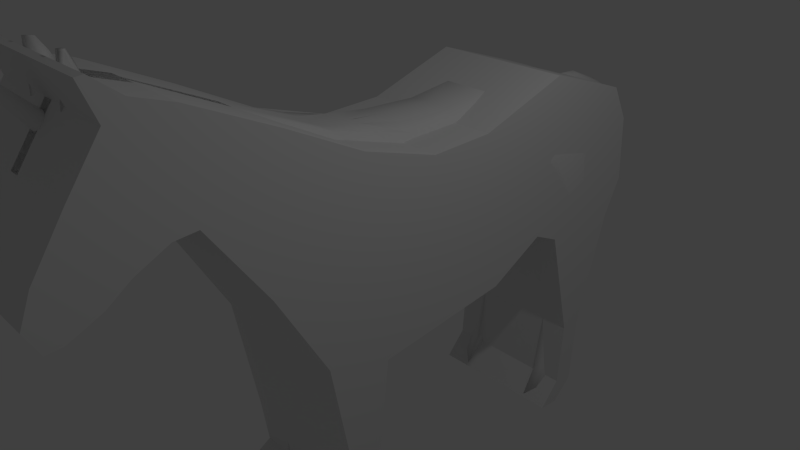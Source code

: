# Source: unicorn_premirror.blend  (saved by Blender 2.71.0; exported with 4.5.12 LTS)
import bpy
from mathutils import Matrix  # noqa: F401  (used for matrix-valued properties, if any)

bpy.ops.wm.read_factory_settings(use_empty=True)
scene = bpy.context.scene
scene.name = 'Scene'

# ---- collections
col_collection_1 = bpy.data.collections.new('Collection 1'); scene.collection.children.link(col_collection_1)

# ---- world
world_world = bpy.data.worlds.new('World'); scene.world = world_world
world_world.color = (0.05088, 0.05088, 0.05088)
world_world.use_sun_shadow = False
world_world.sun_shadow_jitter_overblur = 0.0
world_world.cycles.sampling_method = 'MANUAL'
world_world.cycles.sample_map_resolution = 256

# ---- cameras
cam_camera = bpy.data.cameras.new('Camera')
cam_camera.clip_end = 100.0
cam_camera.lens = 35.0
cam_camera.sensor_width = 32.0
cam_camera.sensor_height = 18.0
cam_camera.ortho_scale = 7.314
cam_camera.dof.focus_distance = 0.0
cam_camera.dof.aperture_fstop = 128.0

# ---- lights
light_lamp = bpy.data.lights.new('Lamp', 'POINT')
light_lamp.transmission_factor = 0.0
light_lamp.cutoff_distance = 30.0
light_lamp.energy = 100.0
light_lamp.shadow_buffer_clip_start = 1.001
light_lamp.shadow_soft_size = 0.1
light_lamp.shadow_maximum_resolution = 0.006
light_lamp.use_absolute_resolution = True
light_lamp.cycles.use_multiple_importance_sampling = False

# ---- meshes
me_cylinder = bpy.data.meshes.new('Cylinder')
me_cylinder.from_pydata([(-0.04648, -2.617, -0.9333), (0.3037, -2.899, -0.9244), (0.4205, -3.335, -0.9181), (0.2593, -3.76, -0.9168), (-0.1183, -4.011, -0.9209), (-0.5681, -3.992, -0.9289), (-0.9183, -3.71, -0.9378), (-1.035, -3.274, -0.9441), (-0.8739, -2.849, -0.9454), (-0.4963, -2.598, -0.9413), (0.6126, -0.4841, -0.7542), (1.218, 1.586, -0.7057), (1.773, 2.934, -0.7248), (3.135, 6.13, -0.8745), (4.348, 5.906, -0.8033), (3.109, 2.677, -0.6462), (2.382, 1.147, -0.6292), (1.195, -0.8462, -0.7054), (5.017, 5.437, -0.6233), (4.446, 3.155, -0.4964), (2.996, 0.8938, -0.4714), (1.387, -1.222, -0.6193), (5.104, 6.154, -0.4739), (4.527, 3.903, -0.3283), (2.946, 1.261, -0.3037), (1.117, -1.469, -0.5289), (4.575, 7.783, -0.4123), (3.43, 4.943, -0.2161), (2.056, 1.561, -0.1722), (0.4865, -1.492, -0.4687), (3.415, 8.45, -0.3911), (2.144, 5.663, -0.1907), (0.7863, 2.017, -0.1381), (-0.2629, -1.282, -0.4617), (2.201, 8.675, -0.4623), (0.8077, 5.919, -0.2693), (-0.3779, 2.455, -0.2146), (-0.8451, -0.9198, -0.5105), (1.398, 8.37, -0.5986), (-0.06775, 5.615, -0.4218), (-0.9919, 2.709, -0.3725), (-1.038, -0.5436, -0.5965), (1.312, 7.653, -0.748), (-0.1484, 4.866, -0.5899), (-0.8212, 2.68, -0.5513), (-0.7671, -0.297, -0.6869), (1.975, 6.798, -0.8534), (0.5966, 3.959, -0.7095), (-0.05215, 2.042, -0.6717), (-0.1368, -0.2743, -0.7472), (3.035, 8.168, -0.918), (2.585, 9.896, -0.8942), (3.982, 7.623, -0.9353), (2.656, 10.48, -0.7723), (3.644, 10.64, -0.6596), (4.635, 10.46, -0.6014), (5.582, 9.912, -0.6187), (6.618, 8.992, -0.7013), (6.546, 8.413, -0.839), (5.397, 8.379, -0.938), (6.461, 12.65, -1.222), (7.061, 12.56, -1.188), (7.724, 13.26, -1.171), (7.784, 13.65, -1.101), (7.474, 14.1, -1.052), (6.912, 14.44, -1.043), (6.312, 14.54, -1.077), (5.904, 14.36, -1.141), (5.843, 13.97, -1.21), (6.154, 13.52, -1.259), (5.719, 10.97, -1.164), (6.562, 10.82, -1.114), (7.119, 11.03, -1.019), (7.179, 11.53, -0.9158), (6.719, 12.12, -0.8426), (5.913, 12.58, -0.828), (5.071, 12.74, -0.8774), (4.513, 12.53, -0.972), (4.453, 12.03, -1.076), (4.914, 11.44, -1.149), (7.634, 15.09, -1.322), (7.978, 15.0, -1.299), (8.188, 15.03, -1.255), (8.182, 15.18, -1.206), (7.963, 15.38, -1.172), (7.615, 15.57, -1.165), (7.27, 15.66, -1.188), (7.061, 15.63, -1.232), (7.067, 15.48, -1.281), (7.286, 15.28, -1.315), (8.583, 17.11, -1.366), (4.017, 7.252, -0.2718), (1.375, 9.898, -0.5732), (6.341, 12.28, -0.5846), (8.278, 12.03, -1.016), (6.152, 15.91, -1.14), (4.738, 14.13, -1.162), (7.281, 7.773, -0.6921), (3.414, 5.257, -0.1347), (3.05, 5.471, -0.122), (7.706, 16.94, -1.433), (8.289, 16.54, -1.19), (8.599, 13.17, -1.351), (3.985, 9.767, -1.133), (0.1499, 6.017, -0.7391)], [], [(46, 42, 51, 50), (0, 1, 2, 3, 4, 5, 6, 7, 8, 9), (0, 10, 17, 1), (10, 11, 16, 17), (11, 12, 15, 16), (12, 13, 14, 15), (1, 17, 21, 2), (17, 16, 20, 21), (16, 15, 19, 20), (15, 14, 18, 19), (2, 21, 25, 3), (21, 20, 24, 25), (20, 19, 23, 24), (3, 25, 29, 4), (25, 24, 28, 29), (24, 23, 27, 28), (23, 22, 26, 27), (4, 29, 33, 5), (29, 28, 32, 33), (34, 38, 92), (27, 26, 30, 31), (5, 33, 37, 6), (33, 32, 36, 37), (32, 31, 35, 36), (31, 30, 34, 35), (6, 37, 41, 7), (37, 36, 40, 41), (36, 35, 39, 40), (7, 41, 45, 8), (41, 40, 44, 45), (40, 39, 43, 44), (39, 38, 42, 43), (9, 49, 10, 0), (49, 48, 11, 10), (48, 47, 12, 11), (47, 46, 13, 12), (8, 45, 49, 9), (45, 44, 48, 49), (43, 42, 46, 47), (42, 38, 53, 51), (38, 34, 54, 53), (34, 30, 55, 54), (26, 22, 57, 56), (22, 18, 58, 57), (18, 14, 59, 58), (14, 13, 52, 59), (59, 52, 70, 71), (58, 59, 71, 72), (56, 57, 73, 74), (55, 56, 74, 75), (54, 55, 75, 76), (53, 54, 76, 77), (52, 50, 79, 70), (50, 51, 78, 79), (71, 61, 62, 72), (72, 62, 63, 73), (73, 63, 64, 74), (74, 64, 65, 75), (75, 65, 66, 76), (77, 67, 68, 78), (60, 69, 89, 80), (79, 69, 60, 70), (78, 68, 69, 79), (68, 67, 87, 88), (67, 66, 86, 87), (66, 65, 85, 86), (64, 63, 83, 84), (63, 62, 82, 83), (62, 61, 81, 82), (61, 60, 80, 81), (80, 89, 90), (89, 88, 90), (88, 87, 90), (87, 86, 90), (86, 85, 90), (85, 84, 90), (84, 83, 90), (83, 82, 90), (82, 81, 90), (81, 80, 90), (27, 31, 91), (99, 98, 91), (91, 31, 99), (27, 91, 98), (35, 34, 92), (38, 39, 92), (39, 35, 92), (26, 56, 93), (55, 30, 93), (56, 55, 93), (30, 26, 93), (72, 73, 94), (73, 57, 94), (58, 72, 94), (57, 58, 94), (77, 76, 95), (67, 77, 95), (76, 66, 95), (66, 67, 95), (77, 78, 96), (78, 51, 96), (53, 77, 96), (51, 53, 96), (18, 22, 97), (23, 19, 97), (22, 23, 97), (19, 18, 97), (31, 32, 99), (28, 27, 98), (32, 28, 98, 99), (68, 88, 100), (89, 69, 100), (88, 89, 100), (69, 68, 100), (64, 84, 101), (85, 65, 101), (84, 85, 101), (65, 64, 101), (71, 70, 102), (61, 71, 102), (70, 60, 102), (60, 61, 102), (46, 50, 103), (52, 13, 103), (50, 52, 103), (13, 46, 103), (43, 47, 104), (48, 44, 104), (47, 48, 104), (44, 43, 104)])
me_cylinder.polygons.foreach_set('use_smooth', [True] * 130)
me_cylinder.use_remesh_preserve_volume = False
me_cylinder.use_remesh_preserve_attributes = False
me_cylinder.use_mirror_vertex_groups = False
me_cylinder.update()
me_cone = bpy.data.meshes.new('Cone')
me_cone.from_pydata([(0.0, 1.0, -1.0), (0.1951, 0.9808, -1.0), (0.3827, 0.9239, -1.0), (0.5556, 0.8315, -1.0), (0.7071, 0.7071, -1.0), (0.8315, 0.5556, -1.0), (0.9239, 0.3827, -1.0), (0.9808, 0.1951, -1.0), (1.0, 7.55e-08, -1.0), (0.0, 0.0, 1.0), (0.9808, -0.1951, -1.0), (0.9239, -0.3827, -1.0), (0.8315, -0.5556, -1.0), (0.7071, -0.7071, -1.0), (0.5556, -0.8315, -1.0), (0.3827, -0.9239, -1.0), (0.1951, -0.9808, -1.0), (-3.258e-07, -1.0, -1.0), (-0.1951, -0.9808, -1.0), (-0.3827, -0.9239, -1.0), (-0.5556, -0.8315, -1.0), (-0.7071, -0.7071, -1.0), (-0.8315, -0.5556, -1.0), (-0.9239, -0.3827, -1.0), (-0.9808, -0.1951, -1.0), (-1.0, 9.656e-07, -1.0), (-0.9808, 0.1951, -1.0), (-0.9239, 0.3827, -1.0), (-0.8315, 0.5556, -1.0), (-0.7071, 0.7071, -1.0), (-0.5556, 0.8315, -1.0), (-0.3827, 0.9239, -1.0), (-0.1951, 0.9808, -1.0)], [], [(31, 9, 32), (0, 9, 1), (30, 9, 31), (29, 9, 30), (28, 9, 29), (27, 9, 28), (26, 9, 27), (25, 9, 26), (24, 9, 25), (23, 9, 24), (22, 9, 23), (21, 9, 22), (20, 9, 21), (19, 9, 20), (18, 9, 19), (17, 9, 18), (16, 9, 17), (15, 9, 16), (14, 9, 15), (13, 9, 14), (12, 9, 13), (11, 9, 12), (10, 9, 11), (8, 9, 10), (7, 9, 8), (6, 9, 7), (5, 9, 6), (4, 9, 5), (3, 9, 4), (2, 9, 3), (32, 9, 0), (1, 9, 2), (0, 1, 2, 3, 4, 5, 6, 7, 8, 10, 11, 12, 13, 14, 15, 16, 17, 18, 19, 20, 21, 22, 23, 24, 25, 26, 27, 28, 29, 30, 31, 32)])
me_cone.use_remesh_preserve_volume = False
me_cone.use_remesh_preserve_attributes = False
me_cone.use_mirror_vertex_groups = False
me_cone.update()
me_cube_001 = bpy.data.meshes.new('Cube.001')
me_cube_001.from_pydata([(0.5852, -0.6812, 0.539), (0.5965, -1.448, -1.146), (0.7315, 0.2184, -0.6199), (0.6502, 0.09449, 0.5328), (0.8106, 1.453, 0.7502), (0.8259, 1.676, -0.9124), (0.7009, 2.636, 0.6045), (0.8317, 2.77, -1.12), (0.7403, 2.003, -2.736), (0.811, 2.256, -2.763), (0.7403, 1.876, -3.562), (0.811, 2.141, -3.588), (0.7403, 1.634, -3.969), (0.811, 1.887, -3.943), (0.7238, 0.8078, 0.6545), (0.8109, 1.186, -0.6147), (0.7272, -1.986, 1.031), (0.5954, -2.462, -1.194), (0.5549, -3.069, 1.405), (0.6885, -1.881, -2.591), (0.7045, -2.207, -2.563), (0.6902, -1.893, -3.652), (0.7067, -2.145, -3.654), (0.6902, -2.057, -3.892), (0.7107, -2.435, -3.889), (0.4324, -2.919, 0.2275), (0.4376, -4.04, 1.971), (0.3792, -3.93, 1.016), (0.4376, -4.503, 2.133), (0.3802, -4.399, 1.143), (0.3018, -4.738, 2.01), (0.3802, -4.741, 0.9772), (0.3358, -4.606, 2.69), (0.3711, -4.678, 2.709), (0.2041, -5.016, 1.563), (0.3797, -4.982, 0.8037), (0.2628, -5.339, 1.059), (0.3802, -5.309, 0.6575), (0.3582, -5.558, 0.8773), (0.3802, -5.463, 0.6498), (0.6355, 2.898, 0.1876), (0.6436, 3.012, -0.5752), (4.512e-09, -0.8668, 1.122), (5.96e-08, -1.649, -1.544), (4.512e-09, 0.2953, -1.176), (5.586e-08, 0.03458, 1.074), (-2.542e-06, 1.536, -1.345), (-0.002854, 1.375, 1.196), (0.0, 2.743, -1.097), (5.96e-08, 2.698, 0.881), (4.512e-09, 0.7166, 1.122), (0.0001948, 1.132, -1.145), (0.0, -1.918, 1.263), (5.96e-08, -2.532, -1.261), (3.876e-08, -3.065, -0.05224), (0.2142, -2.032, -1.352), (0.4287, -2.035, -2.577), (9.473e-09, -2.918, 1.739), (1.072e-08, -3.979, 2.248), (3.338e-08, -3.93, 1.015), (1.072e-08, -4.441, 2.41), (3.338e-08, -4.224, 0.9959), (1.072e-08, -4.69, 2.22), (3.338e-08, -4.641, 0.7932), (1.072e-08, -5.113, 1.633), (0.0001639, -4.942, 0.5867), (0.0001553, -5.509, 1.041), (3.338e-08, -5.334, 0.4032), (1.072e-08, -5.661, 0.6828), (3.338e-08, -5.522, 0.3938), (5.96e-08, 3.049, 0.3677), (0.8497, -1.065, -0.1962), (0.8346, 0.2582, -0.1667), (1.026, 1.396, 0.1753), (0.891, 2.661, -0.06379), (0.8874, 0.9251, 0.1217), (0.8887, -2.182, 0.04842), (0.4914, -3.061, 0.8435), (0.3802, -3.954, 1.632), (0.3802, -4.333, 1.703), (0.3776, -5.519, 0.7687), (0.6436, 2.99, -0.1037), (2.205e-08, -5.591, 0.5383), (2.98e-08, 3.181, -0.1037), (0.4871, -1.578, -1.451), (0.3268, 0.03458, 1.046), (0.3534, 1.376, 1.167), (0.2073, 2.698, 0.881), (0.5, 1.134, -1.028), (0.3237, -2.511, -1.227), (0.5044, -1.837, -2.591), (0.5044, -2.233, -2.563), (0.5, -1.848, -3.645), (0.5, -2.172, -3.658), (0.5, -2.012, -3.885), (0.5168, -2.442, -3.883), (0.1251, -3.065, -0.05224), (0.06953, -3.93, 1.015), (0.06953, -4.224, 0.9959), (0.06953, -4.641, 0.7932), (0.06914, -4.937, 0.5829), (0.06953, -5.334, 0.4032), (0.06953, -5.522, 0.3938), (0.2073, 3.049, 0.3677), (0.321, -0.7704, 1.094), (0.2941, 0.2713, -1.077), (0.5599, 1.604, -1.07), (0.3794, 2.743, -1.097), (0.5599, 2.017, -2.736), (0.5, 2.256, -2.763), (0.5599, 1.89, -3.559), (0.5, 2.141, -3.588), (0.5599, 1.647, -3.967), (0.5, 1.887, -3.943), (0.3268, 0.7166, 1.122), (0.2252, -1.888, 1.296), (0.1251, -2.918, 1.739), (0.06953, -3.979, 2.248), (0.06953, -4.441, 2.41), (0.06953, -4.69, 2.22), (0.06953, -5.113, 1.633), (0.0703, -5.503, 1.04), (0.06953, -5.661, 0.6828), (0.2073, 3.203, -0.5752), (0.2073, 3.181, -0.1037), (0.06953, -5.591, 0.5383), (0.9154, -1.942, -1.276), (0.6745, -1.334, 0.7849), (0.781, -2.035, -2.577), (0.7868, -2.01, -3.651), (0.7868, -2.256, -3.905), (-0.05842, -1.392, 1.193), (0.4627, -2.01, -3.651), (0.9578, -1.605, -0.06615), (0.4627, -2.256, -3.905), (0.2531, -1.329, 1.195), (5.96e-08, -2.091, -1.402), (0.687, -1.832, -2.443), (0.6666, -2.216, -2.323), (0.5311, -1.81, -2.49), (0.4679, -2.23, -2.329), (0.7589, -2.007, -2.379), (0.4023, -2.03, -2.412), (0.7558, 2.045, 0.7349), (0.9663, 2.293, -1.283), (0.811, 2.102, -2.75), (0.811, 1.982, -3.581), (0.811, 1.734, -3.962), (5.96e-08, 2.037, 1.107), (0.5, 2.102, -2.75), (0.0, 2.254, -1.142), (1.014, 2.029, 0.05575), (0.3634, 2.25, -1.182), (0.5, 1.982, -3.581), (0.2933, 2.037, 1.107), (0.5, 1.734, -3.962), (0.4616, -1.535, -1.414), (0.4501, 0.0954, 0.9275), (0.5542, 1.445, 1.109), (0.4201, 2.698, 0.881), (0.628, 1.134, -0.8782), (0.4542, -2.486, -1.21), (0.5308, -1.833, -2.591), (0.5388, -2.22, -2.563), (0.5294, -1.828, -3.642), (0.5377, -2.159, -3.656), (0.5294, -2.034, -3.889), (0.6214, -2.462, -3.894), (0.3029, -3.055, 0.03921), (0.2195, -3.93, 1.015), (0.2195, -4.224, 0.9959), (0.2195, -4.641, 0.7932), (0.2019, -4.977, 0.6436), (0.2195, -5.334, 0.4032), (0.2195, -5.522, 0.3938), (0.4219, 3.018, 0.3625), (0.4147, -0.6949, 0.9546), (0.6229, 1.535, -1.07), (0.5775, 2.737, -1.093), (0.5898, 1.948, -2.736), (0.5898, 2.256, -2.763), (0.5898, 1.823, -3.573), (0.5898, 2.141, -3.588), (0.5898, 1.58, -3.981), (0.5898, 1.887, -3.943), (0.4527, 0.7999, 1.026), (0.4422, -1.906, 1.302), (0.2195, -3.979, 2.248), (0.2195, -4.441, 2.41), (0.2195, -4.69, 2.209), (0.3086, -4.584, 2.7), (0.3036, -4.668, 2.713), (0.216, -5.101, 1.614), (0.2129, -5.49, 1.021), (0.2195, -5.661, 0.6828), (0.4201, 3.1, -0.5752), (0.2195, -5.591, 0.5383), (0.4201, 3.078, -0.1037), (0.5051, 0.2036, -0.9638), (0.306, -2.963, 1.71), (0.5563, -2.256, -3.905), (0.4283, -1.301, 1.128), (0.5686, -1.812, -2.458), (0.5357, -2.227, -2.332), (0.4905, 2.071, 1.059), (0.5898, 1.734, -3.962), (0.403, -4.63, 1.469), (0.403, -4.926, 1.236), (0.403, -5.223, 1.002), (0.2616, -4.679, 2.467), (0.3044, -4.62, 2.709), (0.2616, -4.506, 2.566), (0.1836, -4.565, 2.315), (0.2277, -4.593, 2.516), (0.0, 3.203, -0.5752), (0.297, -4.817, 1.605)], [], [(72, 71, 1, 2), (75, 15, 5, 73), (185, 14, 4, 158), (151, 144, 7, 74), (204, 143, 6, 159), (144, 5, 8, 145), (145, 8, 10, 146), (178, 7, 9, 180), (146, 10, 12, 147), (180, 9, 11, 182), (182, 11, 13, 184), (133, 127, 16, 76), (141, 138, 20, 128), (76, 16, 18, 77), (90, 162, 164, 92), (202, 137, 19, 162), (129, 22, 24, 130), (163, 91, 93, 165), (200, 130, 24, 167), (164, 21, 23, 166), (168, 25, 27, 169), (78, 26, 28, 79), (169, 27, 29, 170), (170, 29, 31, 171), (30, 28, 32, 33), (189, 30, 33, 191, 209), (171, 31, 35, 172), (172, 35, 37, 173), (173, 37, 39, 174), (197, 81, 41, 195), (74, 7, 41, 81), (159, 6, 40, 175), (88, 51, 46, 106), (149, 153, 110, 108), (135, 131, 52, 115), (132, 56, 90, 92), (116, 57, 58, 117), (117, 58, 60, 118), (119, 62, 64, 120), (120, 64, 66, 121), (125, 82, 69, 102), (121, 66, 68, 122), (14, 75, 73, 4), (143, 151, 74, 6), (126, 133, 76, 17), (27, 78, 79, 29), (175, 40, 81, 197), (6, 74, 81, 40), (122, 68, 82, 125), (50, 114, 86, 47), (148, 154, 87, 49), (153, 155, 112, 110), (134, 95, 93, 132), (20, 163, 165, 22), (59, 97, 98, 61), (61, 98, 99, 63), (63, 99, 100, 65), (65, 100, 101, 67), (67, 101, 102, 69), (49, 87, 103, 70), (43, 44, 105, 84), (160, 88, 106, 177), (177, 106, 108, 179), (179, 108, 110, 181), (205, 155, 113, 184), (181, 110, 112, 183), (105, 44, 51, 88), (201, 135, 115, 186), (203, 140, 91, 163), (165, 93, 95, 167), (187, 117, 118, 188), (189, 119, 120, 192), (192, 120, 121, 193), (196, 125, 102, 174), (193, 121, 122, 194), (178, 107, 123, 195), (70, 103, 124, 83), (194, 122, 125, 196), (156, 198, 2, 1), (72, 2, 15, 75), (157, 3, 14, 185), (104, 85, 45, 42), (3, 0, 71, 72), (3, 72, 75, 14), (45, 85, 114, 50), (176, 157, 85, 104), (198, 105, 88, 160), (161, 17, 25, 168), (77, 18, 26, 78), (115, 52, 57, 116), (17, 76, 77, 25), (25, 77, 78, 27), (53, 89, 96, 54), (54, 96, 97, 59), (186, 115, 116, 199), (199, 116, 117, 187), (71, 0, 127, 133), (137, 141, 128, 19), (162, 19, 21, 164), (21, 129, 130, 23), (166, 23, 130, 200), (104, 42, 131, 135), (1, 71, 133, 126), (134, 132, 92, 94), (176, 104, 135, 201), (140, 142, 56, 91), (139, 90, 56, 142), (43, 84, 55, 136), (89, 53, 136, 55), (126, 17, 138, 141), (156, 1, 137, 202), (161, 89, 140, 203), (1, 126, 141, 137), (89, 55, 142, 140), (84, 139, 142, 55), (149, 152, 107, 109), (150, 48, 107, 152), (73, 5, 144, 151), (158, 4, 143, 204), (7, 144, 145, 9), (9, 145, 146, 11), (11, 146, 147, 13), (109, 111, 153, 149), (4, 73, 151, 143), (47, 86, 154, 148), (111, 113, 155, 153), (183, 112, 155, 205), (108, 106, 152, 149), (46, 150, 152, 106), (114, 185, 158, 86), (154, 204, 159, 87), (107, 178, 180, 109), (109, 180, 182, 111), (111, 182, 184, 113), (139, 202, 162, 90), (132, 93, 91, 56), (134, 200, 167, 95), (92, 164, 166, 94), (96, 168, 169, 97), (97, 169, 170, 98), (98, 170, 171, 99), (99, 171, 172, 100), (100, 172, 173, 101), (101, 173, 174, 102), (124, 197, 195, 123), (87, 159, 175, 103), (103, 175, 197, 124), (15, 160, 177, 5), (5, 177, 179, 8), (8, 179, 181, 10), (147, 205, 184, 13), (10, 181, 183, 12), (127, 201, 186, 16), (138, 203, 163, 20), (19, 128, 129, 21), (22, 165, 167, 24), (26, 187, 188, 28), (32, 190, 210, 191, 33), (28, 188, 211, 190, 32), (30, 189, 192, 34), (34, 192, 193, 36), (80, 196, 174, 39), (36, 193, 194, 38), (7, 178, 195, 41), (38, 194, 196, 80), (84, 105, 198, 156), (85, 157, 185, 114), (0, 3, 157, 176), (2, 198, 160, 15), (89, 161, 168, 96), (16, 186, 199, 18), (18, 199, 187, 26), (94, 166, 200, 134), (0, 176, 201, 127), (84, 156, 202, 139), (17, 161, 203, 138), (86, 158, 204, 154), (12, 183, 205, 147), (128, 20, 22, 129), (60, 62, 119, 118), (118, 119, 189, 212, 188), (213, 211, 188, 212), (38, 80, 208, 36), (80, 39, 37, 208), (35, 207, 208, 37), (34, 36, 208, 207), (31, 206, 207, 35), (79, 206, 31, 29), (28, 30, 206, 79), (209, 213, 212, 189), (191, 210, 213, 209), (210, 190, 211, 213), (107, 48, 214, 123), (83, 124, 123, 214), (30, 34, 215), (34, 207, 215), (207, 206, 215), (206, 30, 215)])
me_cube_001.polygons.foreach_set('use_smooth', [True] * 198)
_k = {(30, 34): 1.0, (30, 215): 1.0, (34, 215): 1.0}
me_cube_001.attributes.new('crease_edge', 'FLOAT', 'EDGE').data.foreach_set('value', [_k.get((min(e.vertices), max(e.vertices)), 0.0) for e in me_cube_001.edges])
me_cube_001.use_remesh_preserve_volume = False
me_cube_001.use_remesh_preserve_attributes = False
me_cube_001.use_mirror_vertex_groups = False
me_cube_001.update()
me_cube = bpy.data.meshes.new('Cube')
me_cube.from_pydata([(1.0, -0.8668, 0.8847), (1.0, 0.03458, 0.9034), (-1.0, 0.03458, 0.9034), (-1.0, -0.8668, 0.8847), (1.0, -1.649, -1.544), (1.0, 0.2953, -1.32), (-1.0, 0.2953, -1.32), (-1.0, -1.649, -1.544), (1.0, 0.03458, 0.9034), (-1.0, 0.03458, 0.9034), (1.0, 0.2953, -1.32), (-1.0, 0.2953, -1.32), (1.0, 0.03458, 0.9034), (-1.0, 0.03458, 0.9034), (1.0, 0.2953, -1.32), (-1.0, 0.2953, -1.32), (1.0, 1.375, 1.332), (-1.0, 1.375, 1.332), (1.0, 1.536, -1.07), (-1.0, 1.536, -1.07), (1.0, 2.698, 0.881), (-1.0, 2.698, 0.881), (1.0, 2.743, -1.097), (-1.0, 2.743, -1.097), (1.0, 1.948, -2.736), (-1.0, 1.948, -2.736), (1.0, 2.256, -2.763), (-1.0, 2.256, -2.763), (1.0, 1.867, -3.675), (-1.0, 1.867, -3.675), (1.0, 2.175, -3.755), (-1.0, 2.175, -3.755), (1.0, 1.545, -4.023), (-1.0, 1.545, -4.023), (1.0, 1.853, -4.05), (-1.0, 1.853, -4.05), (-1.0, 1.134, -0.8782), (-1.0, 0.7166, 1.122), (1.0, 0.7166, 1.122), (1.0, 1.134, -0.8782), (1.0, -1.918, 1.223), (-1.0, -1.918, 1.223), (1.0, -2.532, -1.261), (-1.0, -2.532, -1.261), (1.0, -2.918, 1.739), (-1.0, -2.918, 1.739), (1.0, -3.205, -0.05224), (-1.0, -3.205, -0.05224), (1.0, -1.83, -3.009), (-1.0, -1.83, -3.009), (1.0, -2.24, -2.98), (-1.0, -2.24, -2.98), (1.0, -1.83, -3.691), (-1.0, -1.83, -3.691), (1.0, -2.152, -3.653), (-1.0, -2.152, -3.653), (1.0, -2.03, -3.903), (-1.0, -2.03, -3.903), (1.0, -2.519, -3.865), (-1.0, -2.519, -3.865), (1.0, -2.918, 1.739), (-1.0, -2.918, 1.739), (1.0, -3.205, -0.05224), (-1.0, -3.205, -0.05224), (1.0, -3.979, 2.248), (-1.0, -3.979, 2.248), (1.0, -3.93, 1.015), (-1.0, -3.93, 1.015), (1.0, -4.441, 2.41), (-1.0, -4.441, 2.41), (1.0, -4.224, 0.9959), (-1.0, -4.224, 0.9959), (1.0, -4.69, 2.22), (-1.0, -4.69, 2.22), (1.0, -4.641, 0.7932), (-1.0, -4.641, 0.7932), (1.0, -4.751, 2.66), (-1.0, -4.751, 2.66), (1.0, -4.846, 2.651), (-1.0, -4.846, 2.651), (1.0, -5.113, 1.633), (-1.0, -5.113, 1.633), (1.0, -4.936, 0.5816), (-1.0, -4.936, 0.5816), (1.0, -5.512, 1.041), (-1.0, -5.512, 1.041), (1.0, -5.334, 0.4032), (-1.0, -5.334, 0.4032), (1.0, -5.661, 0.6828), (-1.0, -5.661, 0.6828), (1.0, -5.522, 0.3938), (-1.0, -5.522, 0.3938), (1.0, 2.968, 0.3677), (-1.0, 2.968, 0.3677), (1.0, 3.012, -0.5752), (-1.0, 3.012, -0.5752)], [], [(7, 6, 5, 4), (3, 7, 43, 41), (1, 0, 4, 5), (3, 2, 6, 7), (6, 2, 9, 11), (0, 1, 2, 3), (11, 9, 13, 15), (1, 5, 10, 8), (2, 1, 8, 9), (5, 6, 11, 10), (36, 37, 17, 19), (8, 10, 14, 12), (9, 8, 12, 13), (10, 11, 15, 14), (19, 17, 21, 23), (38, 39, 18, 16), (37, 38, 16, 17), (39, 36, 19, 18), (23, 21, 93, 95), (16, 18, 22, 20), (17, 16, 20, 21), (22, 18, 24, 26), (26, 24, 28, 30), (19, 23, 27, 25), (23, 22, 26, 27), (18, 19, 25, 24), (30, 28, 32, 34), (25, 27, 31, 29), (27, 26, 30, 31), (24, 25, 29, 28), (32, 33, 35, 34), (29, 31, 35, 33), (31, 30, 34, 35), (28, 29, 33, 32), (15, 13, 37, 36), (12, 14, 39, 38), (13, 12, 38, 37), (14, 15, 36, 39), (41, 43, 47, 45), (4, 0, 40, 42), (4, 42, 50, 48), (0, 3, 41, 40), (45, 47, 63, 61), (42, 40, 44, 46), (43, 42, 46, 47), (40, 41, 45, 44), (48, 50, 54, 52), (43, 7, 49, 51), (42, 43, 51, 50), (7, 4, 48, 49), (52, 54, 58, 56), (51, 49, 53, 55), (50, 51, 55, 54), (49, 48, 52, 53), (57, 56, 58, 59), (55, 53, 57, 59), (54, 55, 59, 58), (53, 52, 56, 57), (61, 63, 67, 65), (46, 44, 60, 62), (47, 46, 62, 63), (44, 45, 61, 60), (65, 67, 71, 69), (62, 60, 64, 66), (63, 62, 66, 67), (60, 61, 65, 64), (69, 71, 75, 73), (66, 64, 68, 70), (67, 66, 70, 71), (64, 65, 69, 68), (73, 75, 83, 81), (70, 68, 72, 74), (71, 70, 74, 75), (72, 68, 76, 78), (76, 77, 79, 78), (69, 73, 79, 77), (73, 72, 78, 79), (68, 69, 77, 76), (81, 83, 87, 85), (74, 72, 80, 82), (75, 74, 82, 83), (72, 73, 81, 80), (85, 87, 91, 89), (82, 80, 84, 86), (83, 82, 86, 87), (80, 81, 85, 84), (88, 89, 91, 90), (86, 84, 88, 90), (87, 86, 90, 91), (84, 85, 89, 88), (93, 92, 94, 95), (20, 22, 94, 92), (21, 20, 92, 93), (22, 23, 95, 94)])
me_cube.use_remesh_preserve_volume = False
me_cube.use_remesh_preserve_attributes = False
me_cube.use_mirror_vertex_groups = False
me_cube.update()

# ---- objects
ob_cylinder = bpy.data.objects.new('Cylinder', me_cylinder)
ob_cone = bpy.data.objects.new('Cone', me_cone)
ob_cube_001 = bpy.data.objects.new('Cube.001', me_cube_001)
ob_cube = bpy.data.objects.new('Cube', me_cube)
ob_lamp = bpy.data.objects.new('Lamp', light_lamp)
ob_camera = bpy.data.objects.new('Camera', cam_camera)

# ---- transforms, parenting, visibility, modifiers, constraints
ob_cylinder.location = (2.704e-08, 4.558, 1.655)
ob_cylinder.rotation_euler = (-0.9825, 0.382, 0.06925)
ob_cylinder.scale = (0.1312, 0.1312, 1.0)
ob_cylinder.lineart.crease_threshold = 0.0
ob_cone.location = (-2.184e-08, -4.202, 3.185)
ob_cone.rotation_euler = (0.7196, -0.00217, -0.001517)
ob_cone.scale = (0.1193, 0.1193, 0.7993)
ob_cone.lineart.crease_threshold = 0.0
ob_cube_001.location = (-3.256e-08, 0.9654, 0.7402)
ob_cube_001.lineart.crease_threshold = 0.0
_m = ob_cube_001.modifiers.new('Mirror', 'MIRROR')
ob_cube.location = (-3.256e-08, 0.9654, 0.7402)
ob_cube.hide_viewport = True
ob_cube.lineart.crease_threshold = 0.0
ob_lamp.location = (4.076, 1.005, 5.904)
ob_lamp.rotation_euler = (0.6503, 0.05522, 1.866)
ob_lamp.lock_rotations_4d = False
ob_lamp.empty_display_type = 'ARROWS'
ob_lamp.color = (0.0, 0.0, 0.0, 0.0)
ob_lamp.lineart.crease_threshold = 0.0
ob_camera.location = (7.481, -6.508, 5.344)
ob_camera.rotation_euler = (1.109, 0.01082, 0.8149)
ob_camera.lock_rotations_4d = False
ob_camera.empty_display_type = 'ARROWS'
ob_camera.color = (0.0, 0.0, 0.0, 0.0)
ob_camera.display_type = 'WIRE'
ob_camera.lineart.crease_threshold = 0.0

# ---- collection membership
col_collection_1.objects.link(ob_cylinder)
col_collection_1.objects.link(ob_cone)
col_collection_1.objects.link(ob_cube_001)
col_collection_1.objects.link(ob_cube)
col_collection_1.objects.link(ob_lamp)
col_collection_1.objects.link(ob_camera)

# ---- scene / render settings (as saved in the file)
scene.camera = ob_camera
scene.frame_start = 1; scene.frame_end = 250; scene.frame_set(110)
scene.render.engine = 'BLENDER_EEVEE_NEXT'
scene.render.resolution_percentage = 50
scene.render.dither_intensity = 0.0
scene.cycles.use_denoising = False
scene.cycles.samples = 10
scene.cycles.sampling_pattern = 'TABULATED_SOBOL'
scene.cycles.light_sampling_threshold = 0.0
scene.cycles.use_adaptive_sampling = False
scene.cycles.use_light_tree = False
scene.cycles.blur_glossy = 0.0
scene.cycles.volume_bounces = 1
scene.cycles.pixel_filter_type = 'GAUSSIAN'
scene.cycles.sample_clamp_indirect = 0.0
scene.view_settings.view_transform = 'Standard'
bpy.context.view_layer.update()
